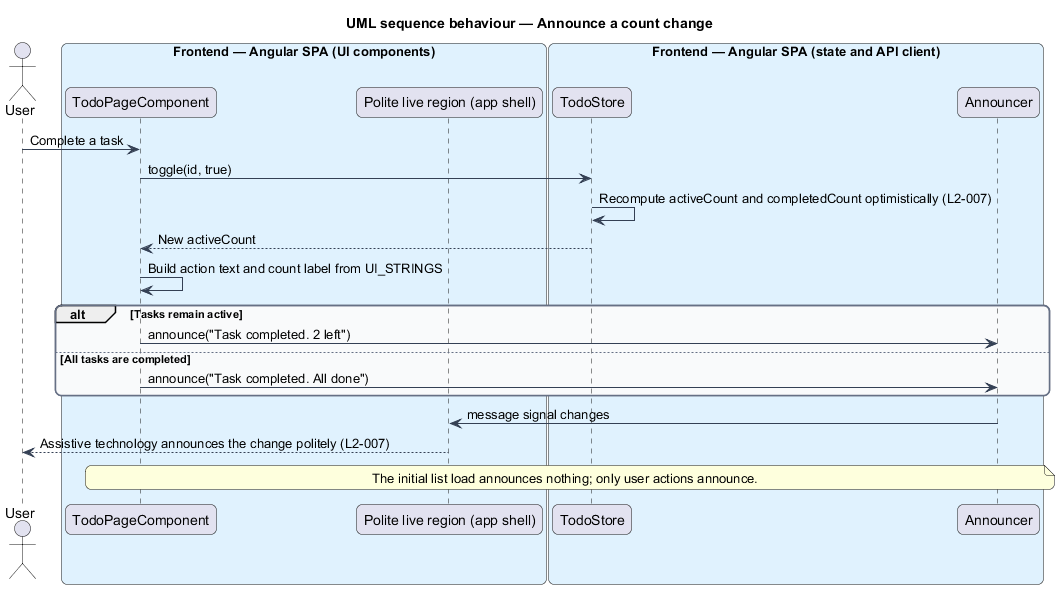

The diagram above was rendered by PlantUML. Its source (embedded in the PNG):
@startuml
title UML sequence behaviour — Announce a count change
skinparam backgroundColor #FFFFFF
skinparam shadowing false
skinparam roundcorner 12
skinparam defaultFontName Arial
skinparam ArrowColor #344054
skinparam rectangle {
  BorderColor #344054
  FontColor #101828
}
skinparam package {
  BorderColor #667085
  FontColor #101828
  BackgroundColor #F9FAFB
}
actor "User" as user
box "Frontend — Angular SPA (UI components)" #E0F2FE
  participant "TodoPageComponent" as page
  participant "Polite live region (app shell)" as live
end box
box "Frontend — Angular SPA (state and API client)" #E0F2FE
  participant "TodoStore" as store
  participant "Announcer" as ann
end box
user -> page : Complete a task
page -> store : toggle(id, true)
store -> store : Recompute activeCount and completedCount optimistically (L2-007)
store --> page : New activeCount
page -> page : Build action text and count label from UI_STRINGS
alt Tasks remain active
  page -> ann : announce("Task completed. 2 left")
else All tasks are completed
  page -> ann : announce("Task completed. All done")
end
ann -> live : message signal changes
live --> user : Assistive technology announces the change politely (L2-007)
note over page, ann : The initial list load announces nothing; only user actions announce.
@enduml